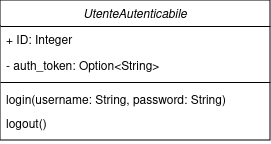

The diagram above was exported from draw.io. Its source (the exported page's mxGraphModel, read from the mxfile embedded in the PNG):
<mxGraphModel dx="954" dy="1839" grid="1" gridSize="10" guides="1" tooltips="1" connect="1" arrows="1" fold="1" page="1" pageScale="1" pageWidth="827" pageHeight="1169" math="0" shadow="0">
  <root>
    <mxCell id="0" />
    <mxCell id="1" parent="0" />
    <mxCell id="IDV4TJmLq0mwLwSNcyPg-53" value="UtenteAutenticabile" style="swimlane;fontStyle=2;align=center;verticalAlign=top;childLayout=stackLayout;horizontal=1;startSize=26;horizontalStack=0;resizeParent=1;resizeLast=0;collapsible=1;marginBottom=0;rounded=0;shadow=0;strokeWidth=1;" vertex="1" parent="1">
      <mxGeometry y="-410" width="270" height="140" as="geometry">
        <mxRectangle x="220" y="120" width="160" height="26" as="alternateBounds" />
      </mxGeometry>
    </mxCell>
    <mxCell id="IDV4TJmLq0mwLwSNcyPg-54" value="+ ID: Integer" style="text;align=left;verticalAlign=top;spacingLeft=4;spacingRight=4;overflow=hidden;rotatable=0;points=[[0,0.5],[1,0.5]];portConstraint=eastwest;" vertex="1" parent="IDV4TJmLq0mwLwSNcyPg-53">
      <mxGeometry y="26" width="270" height="26" as="geometry" />
    </mxCell>
    <mxCell id="IDV4TJmLq0mwLwSNcyPg-55" value="- auth_token: Option&lt;String&gt;" style="text;align=left;verticalAlign=top;spacingLeft=4;spacingRight=4;overflow=hidden;rotatable=0;points=[[0,0.5],[1,0.5]];portConstraint=eastwest;" vertex="1" parent="IDV4TJmLq0mwLwSNcyPg-53">
      <mxGeometry y="52" width="270" height="26" as="geometry" />
    </mxCell>
    <mxCell id="IDV4TJmLq0mwLwSNcyPg-56" value="" style="line;html=1;strokeWidth=1;align=left;verticalAlign=middle;spacingTop=-1;spacingLeft=3;spacingRight=3;rotatable=0;labelPosition=right;points=[];portConstraint=eastwest;" vertex="1" parent="IDV4TJmLq0mwLwSNcyPg-53">
      <mxGeometry y="78" width="270" height="8" as="geometry" />
    </mxCell>
    <mxCell id="IDV4TJmLq0mwLwSNcyPg-57" value="login(username: String, password: String)" style="text;align=left;verticalAlign=top;spacingLeft=4;spacingRight=4;overflow=hidden;rotatable=0;points=[[0,0.5],[1,0.5]];portConstraint=eastwest;" vertex="1" parent="IDV4TJmLq0mwLwSNcyPg-53">
      <mxGeometry y="86" width="270" height="24" as="geometry" />
    </mxCell>
    <mxCell id="IDV4TJmLq0mwLwSNcyPg-58" value="logout()" style="text;align=left;verticalAlign=top;spacingLeft=4;spacingRight=4;overflow=hidden;rotatable=0;points=[[0,0.5],[1,0.5]];portConstraint=eastwest;" vertex="1" parent="IDV4TJmLq0mwLwSNcyPg-53">
      <mxGeometry y="110" width="270" height="30" as="geometry" />
    </mxCell>
  </root>
</mxGraphModel>